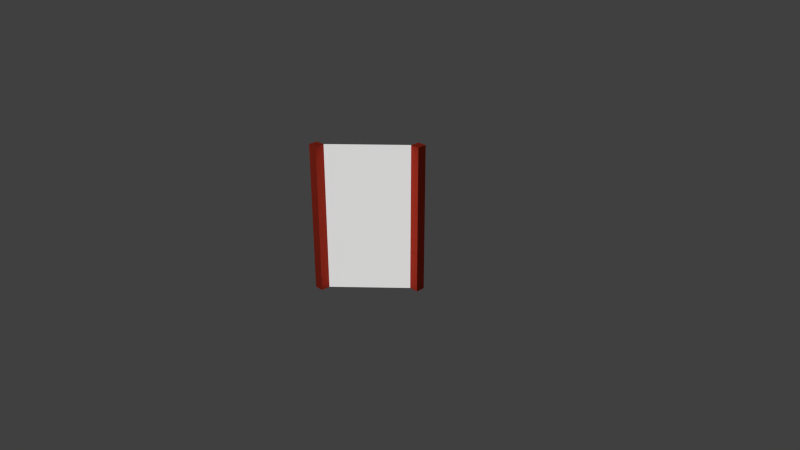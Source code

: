# Source: adoors_Ldoor.blend  (saved by Blender 2.79.0; exported with 4.5.12 LTS)
import bpy
from mathutils import Matrix  # noqa: F401  (used for matrix-valued properties, if any)

bpy.ops.wm.read_factory_settings(use_empty=True)
scene = bpy.context.scene
scene.name = 'Scene'

# ---- collections
col_collection_1 = bpy.data.collections.new('Collection 1'); scene.collection.children.link(col_collection_1)

# ---- materials (node trees are filled in below, after node groups)
mat_material = bpy.data.materials.new('Material')
mat_material.alpha_threshold = 0.0
mat_material.use_transparent_shadow = False
mat_material.preview_render_type = 'CUBE'
mat_material.diffuse_color = (0.8, 0.06998, 0.03708, 1.0)
mat_material.roughness = 0.5
mat_material.line_color = (0.0, 0.0, 0.0, 1.0)
mat_glass = bpy.data.materials.new('glass')
mat_glass.alpha_threshold = 0.0
mat_glass.use_transparent_shadow = False
mat_glass.preview_render_type = 'CUBE'
mat_glass.specular_color = (0.06036, 0.2135, 1.0)
mat_glass.roughness = 0.5

# ---- material node trees

# ---- world
world_world = bpy.data.worlds.new('World'); scene.world = world_world
world_world.color = (0.05088, 0.05088, 0.05088)
world_world.use_sun_shadow = False
world_world.sun_shadow_jitter_overblur = 0.0
world_world.cycles.sampling_method = 'NONE'
world_world.cycles.sample_map_resolution = 256

# ---- cameras
cam_camera = bpy.data.cameras.new('Camera')
cam_camera.clip_end = 100.0
cam_camera.lens = 35.0
cam_camera.sensor_width = 32.0
cam_camera.sensor_height = 18.0
cam_camera.ortho_scale = 7.314
cam_camera.dof.focus_distance = 0.0
cam_camera.dof.aperture_fstop = 128.0

# ---- meshes
me_cube_002 = bpy.data.meshes.new('Cube.002')
me_cube_002.from_pydata([(1.146, 1.254, -1.0), (1.215, -1.149, -1.0), (-1.188, -1.218, -1.0), (-1.257, 1.185, -0.9999), (1.188, 1.218, 1.0), (1.257, -1.185, 0.9999), (-1.146, -1.254, 1.0), (-1.215, 1.149, 1.0)], [], [(0, 3, 2, 1), (4, 5, 6, 7), (0, 4, 5, 1), (1, 5, 6, 2), (2, 3, 7, 6), (4, 7, 3, 0)])
me_cube_002.polygons.foreach_set('use_smooth', [True] * 6)
_uv = me_cube_002.uv_layers.new(name='UVMap')
_uv.uv.foreach_set('vector', [0.02632, 1.0, 0.02632, 0.9688, 0.0, 0.9688, 0.0001, 0.9999, 0.8421, 1.0, 0.8131, 0.9999, 0.8158, 0.9688, 0.8421, 0.9688, 0.8421, 0.0, 0.8421, 1.0, 0.8158, 1.0, 0.8158, 0.0, 0.02632, 0.0, 0.02632, 1.0, 0.0, 1.0, 0.0, 0.0, 0.8158, 0.0, 0.8421, 0.0, 0.8421, 1.0, 0.8158, 1.0, 0.0, 1.0, 0.02632, 1.0, 0.02632, 0.0, 0.0, 0.0])
me_cube_002.materials.append(mat_material)
me_cube_002.use_remesh_preserve_volume = False
me_cube_002.use_remesh_preserve_attributes = False
me_cube_002.use_mirror_vertex_groups = False
me_cube_002.update()
me_plane = bpy.data.meshes.new('Plane')
me_plane.from_pydata([(-0.9989, -0.9359, -0.005359), (1.001, -0.9359, -0.005359), (-0.9989, 0.9249, -0.005359), (1.001, 0.9249, -0.005359)], [], [(0, 2, 3, 1)])
_uv = me_plane.uv_layers.new(name='UVMap')
_uv.uv.foreach_set('vector', [0.4211, 1.0, 0.0, 1.0, 0.0, 0.0, 0.4211, 0.0])
me_plane.materials.append(mat_glass)
me_plane.use_remesh_preserve_volume = False
me_plane.use_remesh_preserve_attributes = False
me_plane.use_mirror_vertex_groups = False
me_plane.update()
me_cube_001 = bpy.data.meshes.new('Cube.001')
me_cube_001.from_pydata([(1.146, 1.254, -1.0), (1.215, -1.149, -1.0), (-1.188, -1.218, -1.0), (-1.257, 1.185, -0.9999), (1.188, 1.218, 1.0), (1.257, -1.185, 0.9999), (-1.146, -1.254, 1.0), (-1.215, 1.149, 1.0)], [], [(0, 3, 2, 1), (4, 5, 6, 7), (0, 4, 5, 1), (1, 5, 6, 2), (2, 3, 7, 6), (4, 7, 3, 0)])
me_cube_001.polygons.foreach_set('use_smooth', [True] * 6)
_uv = me_cube_001.uv_layers.new(name='UVMap')
_uv.uv.foreach_set('vector', [0.02632, 1.0, 0.02632, 0.9688, 0.0, 0.9688, 0.0001, 0.9999, 0.8421, 1.0, 0.8131, 0.9999, 0.8158, 0.9688, 0.8421, 0.9688, 0.8421, 0.0, 0.8421, 1.0, 0.8158, 1.0, 0.8158, 0.0, 0.02632, 0.0, 0.02632, 1.0, 0.0, 1.0, 0.0, 0.0, 0.8158, 0.0, 0.8421, 0.0, 0.8421, 1.0, 0.8158, 1.0, 0.0, 1.0, 0.02632, 1.0, 0.02632, 0.0, 0.0, 0.0])
me_cube_001.materials.append(mat_material)
me_cube_001.use_remesh_preserve_volume = False
me_cube_001.use_remesh_preserve_attributes = False
me_cube_001.use_mirror_vertex_groups = False
me_cube_001.update()

# ---- objects
ob_cube_002 = bpy.data.objects.new('Cube.002', me_cube_002)
ob_plane = bpy.data.objects.new('Plane', me_plane)
ob_cube_001 = bpy.data.objects.new('Cube.001', me_cube_001)
ob_camera = bpy.data.objects.new('Camera', cam_camera)

# ---- transforms, parenting, visibility, modifiers, constraints
ob_cube_002.location = (-0.4375, -0.4375, 0.5)
ob_cube_002.rotation_euler = (-0.0009179, -0.001103, 1.542)
ob_cube_002.scale = (0.052, 0.052, 1.0)
ob_cube_002.lock_rotations_4d = False
ob_cube_002.empty_display_type = 'ARROWS'
ob_cube_002.lineart.crease_threshold = 0.0
ob_plane.location = (-0.006023, 0.001555, 0.5011)
ob_plane.rotation_euler = (3.927, 1.571, 6.985e-10)
ob_plane.scale = (1.0, 0.57, 1.0)
ob_plane.lineart.crease_threshold = 0.0
ob_cube_001.location = (0.4375, 0.4375, 0.5)
ob_cube_001.rotation_euler = (-0.0009179, -0.001103, 1.542)
ob_cube_001.scale = (0.052, 0.052, 1.0)
ob_cube_001.lock_rotations_4d = False
ob_cube_001.empty_display_type = 'ARROWS'
ob_cube_001.lineart.crease_threshold = 0.0
ob_camera.location = (7.481, -6.508, 5.344)
ob_camera.rotation_euler = (1.109, 0.0, 0.8149)
ob_camera.lock_rotations_4d = False
ob_camera.empty_display_type = 'ARROWS'
ob_camera.color = (0.0, 0.0, 0.0, 0.0)
ob_camera.display_type = 'WIRE'
ob_camera.lineart.crease_threshold = 0.0

# ---- collection membership
col_collection_1.objects.link(ob_cube_002)
col_collection_1.objects.link(ob_plane)
col_collection_1.objects.link(ob_cube_001)
col_collection_1.objects.link(ob_camera)

# ---- scene / render settings (as saved in the file)
scene.camera = ob_camera
scene.frame_start = 1; scene.frame_end = 250; scene.frame_set(3)
scene.render.engine = 'BLENDER_EEVEE_NEXT'
scene.render.resolution_percentage = 50
scene.render.dither_intensity = 0.0
scene.cycles.use_denoising = False
scene.cycles.samples = 10
scene.cycles.sampling_pattern = 'TABULATED_SOBOL'
scene.cycles.light_sampling_threshold = 0.0
scene.cycles.use_adaptive_sampling = False
scene.cycles.use_light_tree = False
scene.cycles.blur_glossy = 0.0
scene.cycles.pixel_filter_type = 'GAUSSIAN'
scene.cycles.sample_clamp_indirect = 0.0
scene.view_settings.view_transform = 'Standard'
bpy.context.view_layer.update()

# ---- added for rendering (the .blend has no usable light): sun
light_auto_sun = bpy.data.lights.new('AutoSun', 'SUN')
light_auto_sun.energy = 3.0
light_auto_sun.angle = 0.0523599
ob_auto_sun = bpy.data.objects.new('AutoSun', light_auto_sun)
scene.collection.objects.link(ob_auto_sun)
ob_auto_sun.rotation_euler = (0.872665, 0.174533, 0.523599)
bpy.context.view_layer.update()
